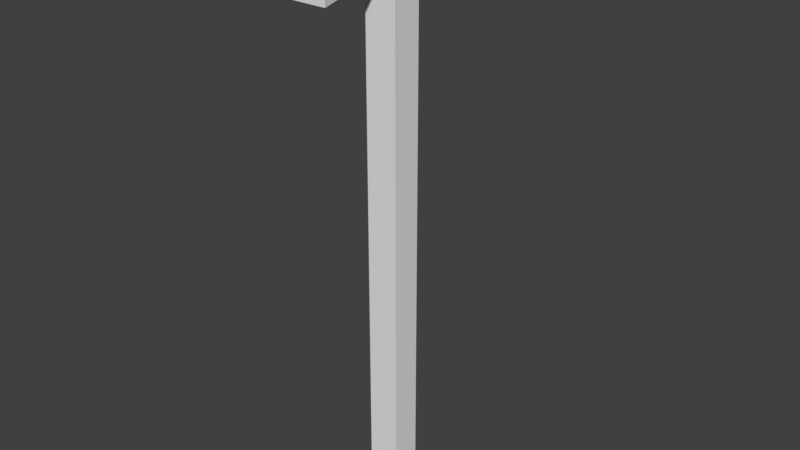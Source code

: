 # Source: warhammer.blend  (saved by Blender 2.79.0; exported with 4.5.12 LTS)
import bpy
from mathutils import Matrix  # noqa: F401  (used for matrix-valued properties, if any)

bpy.ops.wm.read_factory_settings(use_empty=True)
scene = bpy.context.scene
scene.name = 'Scene'

# ---- collections
col_collection_1 = bpy.data.collections.new('Collection 1'); scene.collection.children.link(col_collection_1)

# ---- world
world_world = bpy.data.worlds.new('World'); scene.world = world_world
world_world.color = (0.05088, 0.05088, 0.05088)
world_world.use_sun_shadow = False
world_world.sun_shadow_jitter_overblur = 0.0
world_world.cycles.sampling_method = 'MANUAL'

# ---- meshes
me_cube_001 = bpy.data.meshes.new('Cube.001')
me_cube_001.from_pydata([(0.04404, 0.08791, -0.09291), (0.04404, 0.08791, 1.353), (0.04404, 0.003978, -0.09291), (0.02595, -0.05297, 1.371), (-0.04404, 0.08791, -0.09291), (-0.04404, 0.08791, 1.353), (-0.04404, 0.003978, -0.09291), (-0.02595, -0.05297, 1.371), (0.04404, 0.08791, 1.447), (0.02595, -0.05297, 1.429), (-0.02595, -0.05297, 1.429), (-0.04404, 0.08791, 1.447), (-5.28e-08, 0.3709, 1.367), (-0.02202, 0.1973, 1.427), (0.02202, 0.1973, 1.38), (0.02202, 0.1973, 1.427), (-0.02202, 0.1973, 1.38), (0.04404, 0.003978, 1.353), (-0.04404, 0.003978, 1.353), (0.04404, 0.003978, 1.447), (-0.04404, 0.003978, 1.447), (0.04714, -0.2229, 1.347), (-0.04714, -0.2229, 1.347), (0.04714, -0.2229, 1.453), (-0.04714, -0.2229, 1.453), (-3.739e-09, 0.04594, 1.522)], [], [(1, 2, 0), (17, 6, 2), (18, 4, 6), (5, 0, 4), (6, 0, 2), (18, 11, 5), (8, 11, 25), (1, 19, 17), (16, 13, 12), (7, 24, 10), (15, 14, 12), (13, 15, 12), (14, 16, 12), (5, 14, 1), (8, 13, 11), (8, 14, 15), (11, 16, 5), (7, 17, 3), (10, 19, 20), (10, 18, 7), (3, 19, 9), (21, 24, 22), (3, 22, 7), (3, 23, 21), (10, 23, 9), (20, 19, 25), (11, 20, 25), (19, 8, 25), (1, 17, 2), (17, 18, 6), (18, 5, 4), (5, 1, 0), (6, 4, 0), (18, 20, 11), (1, 8, 19), (7, 22, 24), (5, 16, 14), (8, 15, 13), (8, 1, 14), (11, 13, 16), (7, 18, 17), (10, 9, 19), (10, 20, 18), (3, 17, 19), (21, 23, 24), (3, 21, 22), (3, 9, 23), (10, 24, 23)])
_uv = me_cube_001.uv_layers.new(name='UVMap')
_uv.uv.foreach_set('vector', [0.7514, 1.001, 0.7955, 0.4923, 0.7514, 0.4923, 0.7074, 0.9996, 0.7507, 0.491, 0.7074, 0.491, 0.7507, 0.9996, 0.794, 0.491, 0.7507, 0.491, 0.7072, 1.001, 0.7514, 0.4923, 0.7072, 0.4923, 0.9763, 0.4157, 0.9104, 0.3499, 0.9763, 0.3499, 0.6515, 0.8102, 0.5778, 0.7428, 0.6512, 0.7425, 0.5898, 0.765, 0.646, 0.7662, 0.6173, 0.7937, 0.6498, 0.7461, 0.5788, 0.8117, 0.6498, 0.8117, 0.63, 0.6526, 0.5933, 0.6528, 0.639, 0.5116, 0.6378, 0.8583, 0.5743, 0.9966, 0.5923, 0.8585, 0.5942, 0.6591, 0.6297, 0.6591, 0.639, 0.5226, 0.6335, 0.6914, 0.6054, 0.6908, 0.6221, 0.5687, 0.0, 0.0, 0.0, 0.0, 0.0, 0.0, 0.0, 0.0, 0.0, 0.0, 0.0, 0.0, 0.5898, 0.765, 0.6335, 0.6914, 0.646, 0.7662, 0.5788, 0.7461, 0.6297, 0.6591, 0.5942, 0.6591, 0.5778, 0.7428, 0.63, 0.6526, 0.6512, 0.7425, 0.5923, 0.8432, 0.652, 0.7899, 0.6366, 0.8432, 0.6324, 0.862, 0.5886, 0.8212, 0.6448, 0.8224, 0.5923, 0.8585, 0.6515, 0.8102, 0.6378, 0.8583, 0.6363, 0.8582, 0.5788, 0.8117, 0.5922, 0.8582, 0.2199, 0.7758, 0.1598, 0.8444, 0.1598, 0.7758, 0.6366, 0.8432, 0.5743, 0.9965, 0.5923, 0.8432, 0.6363, 0.8582, 0.5742, 0.9918, 0.6543, 0.9918, 0.6324, 0.862, 0.5833, 0.9759, 0.5993, 0.8613, 0.6448, 0.8224, 0.5886, 0.8212, 0.6173, 0.7937, 0.646, 0.7662, 0.6448, 0.8224, 0.6173, 0.7937, 0.5886, 0.8212, 0.5898, 0.765, 0.6173, 0.7937, 0.7514, 1.001, 0.7955, 1.001, 0.7955, 0.4923, 0.7074, 0.9996, 0.7507, 0.9996, 0.7507, 0.491, 0.7507, 0.9996, 0.794, 0.9996, 0.794, 0.491, 0.7072, 1.001, 0.7514, 1.001, 0.7514, 0.4923, 0.9763, 0.4157, 0.9104, 0.4157, 0.9104, 0.3499, 0.6515, 0.8102, 0.5781, 0.8105, 0.5778, 0.7428, 0.6498, 0.7461, 0.5788, 0.7461, 0.5788, 0.8117, 0.6378, 0.8583, 0.657, 0.9962, 0.5743, 0.9966, 0.0, 0.0, 0.0, 0.0, 0.0, 0.0, 0.5898, 0.765, 0.6054, 0.6908, 0.6335, 0.6914, 0.5788, 0.7461, 0.6498, 0.7461, 0.6297, 0.6591, 0.5778, 0.7428, 0.5933, 0.6528, 0.63, 0.6526, 0.5923, 0.8432, 0.5769, 0.7899, 0.652, 0.7899, 0.6324, 0.862, 0.5993, 0.8613, 0.5886, 0.8212, 0.5923, 0.8585, 0.5781, 0.8105, 0.6515, 0.8102, 0.6363, 0.8582, 0.6498, 0.8117, 0.5788, 0.8117, 0.2199, 0.7758, 0.2199, 0.8444, 0.1598, 0.8444, 0.6366, 0.8432, 0.6546, 0.9965, 0.5743, 0.9965, 0.6363, 0.8582, 0.5922, 0.8582, 0.5742, 0.9918, 0.6324, 0.862, 0.6435, 0.9771, 0.5833, 0.9759])
me_cube_001.use_remesh_preserve_volume = False
me_cube_001.use_remesh_preserve_attributes = False
me_cube_001.use_mirror_vertex_groups = False
me_cube_001.update()

# ---- objects
ob_cube = bpy.data.objects.new('Cube', me_cube_001)

# ---- transforms, parenting, visibility, modifiers, constraints
ob_cube.location = (0.0, 0.0, 0.0)
ob_cube.lineart.crease_threshold = 0.0

# ---- collection membership
col_collection_1.objects.link(ob_cube)

# ---- scene / render settings (as saved in the file)
scene.frame_start = 1; scene.frame_end = 250; scene.frame_set(1)
scene.render.engine = 'BLENDER_EEVEE_NEXT'
scene.render.resolution_percentage = 50
scene.render.dither_intensity = 0.0
scene.cycles.use_denoising = False
scene.cycles.samples = 128
scene.cycles.sampling_pattern = 'TABULATED_SOBOL'
scene.cycles.use_adaptive_sampling = False
scene.cycles.use_light_tree = False
scene.cycles.blur_glossy = 0.0
scene.cycles.sample_clamp_indirect = 0.0
scene.view_settings.view_transform = 'Standard'
bpy.context.view_layer.update()

# ---- added for rendering (the .blend has no active camera and no usable light): camera, sun
cam_auto = bpy.data.cameras.new('AutoCamera')
cam_auto.lens = 50.0
cam_auto.sensor_width = 36.0
cam_auto.clip_end = 1000.0
ob_auto_camera = bpy.data.objects.new('AutoCamera', cam_auto)
scene.collection.objects.link(ob_auto_camera)
ob_auto_camera.location = (1.59424, -1.83909, 1.9899)
ob_auto_camera.rotation_euler = (1.09748, -7.21219e-08, 0.694738)
scene.camera = ob_auto_camera
light_auto_sun = bpy.data.lights.new('AutoSun', 'SUN')
light_auto_sun.energy = 3.0
light_auto_sun.angle = 0.0523599
ob_auto_sun = bpy.data.objects.new('AutoSun', light_auto_sun)
scene.collection.objects.link(ob_auto_sun)
ob_auto_sun.rotation_euler = (0.872665, 0.174533, 0.523599)
bpy.context.view_layer.update()
